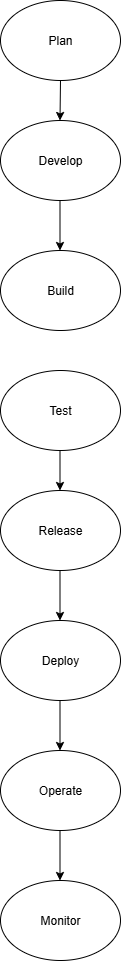

The diagram above was exported from draw.io. Its source (the exported page's mxGraphModel, read from the mxfile embedded in the PNG):
<mxGraphModel dx="1042" dy="1662" grid="1" gridSize="10" guides="1" tooltips="1" connect="1" arrows="1" fold="1" page="1" pageScale="1" pageWidth="850" pageHeight="1100" math="0" shadow="0">
  <root>
    <mxCell id="0" />
    <mxCell id="1" parent="0" />
    <mxCell id="-SiTTCo2VMM2dN5aytFs-1" value="Plan" style="ellipse;whiteSpace=wrap;html=1;" vertex="1" parent="1">
      <mxGeometry x="350" y="-540" width="120" height="80" as="geometry" />
    </mxCell>
    <mxCell id="-SiTTCo2VMM2dN5aytFs-2" value="Develop" style="ellipse;whiteSpace=wrap;html=1;" vertex="1" parent="1">
      <mxGeometry x="350" y="-420" width="120" height="80" as="geometry" />
    </mxCell>
    <mxCell id="-SiTTCo2VMM2dN5aytFs-3" value="Build" style="ellipse;whiteSpace=wrap;html=1;" vertex="1" parent="1">
      <mxGeometry x="350" y="-290" width="120" height="80" as="geometry" />
    </mxCell>
    <mxCell id="-SiTTCo2VMM2dN5aytFs-4" value="Test" style="ellipse;whiteSpace=wrap;html=1;" vertex="1" parent="1">
      <mxGeometry x="350" y="-170" width="120" height="80" as="geometry" />
    </mxCell>
    <mxCell id="-SiTTCo2VMM2dN5aytFs-5" value="Release" style="ellipse;whiteSpace=wrap;html=1;" vertex="1" parent="1">
      <mxGeometry x="350" y="-50" width="120" height="80" as="geometry" />
    </mxCell>
    <mxCell id="-SiTTCo2VMM2dN5aytFs-6" value="Deploy" style="ellipse;whiteSpace=wrap;html=1;" vertex="1" parent="1">
      <mxGeometry x="350" y="80" width="120" height="80" as="geometry" />
    </mxCell>
    <mxCell id="-SiTTCo2VMM2dN5aytFs-7" value="Operate" style="ellipse;whiteSpace=wrap;html=1;" vertex="1" parent="1">
      <mxGeometry x="350" y="210" width="120" height="80" as="geometry" />
    </mxCell>
    <mxCell id="-SiTTCo2VMM2dN5aytFs-8" value="Monitor" style="ellipse;whiteSpace=wrap;html=1;" vertex="1" parent="1">
      <mxGeometry x="350" y="340" width="120" height="80" as="geometry" />
    </mxCell>
    <mxCell id="-SiTTCo2VMM2dN5aytFs-10" value="" style="endArrow=classic;html=1;rounded=0;" edge="1" parent="1">
      <mxGeometry width="50" height="50" relative="1" as="geometry">
        <mxPoint x="409.5" y="-340" as="sourcePoint" />
        <mxPoint x="409.5" y="-290" as="targetPoint" />
      </mxGeometry>
    </mxCell>
    <mxCell id="-SiTTCo2VMM2dN5aytFs-11" value="" style="endArrow=classic;html=1;rounded=0;exitX=0.5;exitY=1;exitDx=0;exitDy=0;" edge="1" parent="1" source="-SiTTCo2VMM2dN5aytFs-1">
      <mxGeometry width="50" height="50" relative="1" as="geometry">
        <mxPoint x="450" y="-430" as="sourcePoint" />
        <mxPoint x="409.5" y="-420" as="targetPoint" />
      </mxGeometry>
    </mxCell>
    <mxCell id="-SiTTCo2VMM2dN5aytFs-14" value="" style="endArrow=classic;html=1;rounded=0;" edge="1" parent="1">
      <mxGeometry width="50" height="50" relative="1" as="geometry">
        <mxPoint x="409.5" y="-90" as="sourcePoint" />
        <mxPoint x="409.5" y="-50" as="targetPoint" />
      </mxGeometry>
    </mxCell>
    <mxCell id="-SiTTCo2VMM2dN5aytFs-15" value="" style="endArrow=classic;html=1;rounded=0;" edge="1" parent="1">
      <mxGeometry width="50" height="50" relative="1" as="geometry">
        <mxPoint x="409.5" y="30" as="sourcePoint" />
        <mxPoint x="409.5" y="80" as="targetPoint" />
      </mxGeometry>
    </mxCell>
    <mxCell id="-SiTTCo2VMM2dN5aytFs-16" value="" style="endArrow=classic;html=1;rounded=0;" edge="1" parent="1">
      <mxGeometry width="50" height="50" relative="1" as="geometry">
        <mxPoint x="409.5" y="160" as="sourcePoint" />
        <mxPoint x="409.5" y="210" as="targetPoint" />
      </mxGeometry>
    </mxCell>
    <mxCell id="-SiTTCo2VMM2dN5aytFs-17" value="" style="endArrow=classic;html=1;rounded=0;" edge="1" parent="1">
      <mxGeometry width="50" height="50" relative="1" as="geometry">
        <mxPoint x="409.5" y="290" as="sourcePoint" />
        <mxPoint x="409.5" y="340" as="targetPoint" />
      </mxGeometry>
    </mxCell>
  </root>
</mxGraphModel>